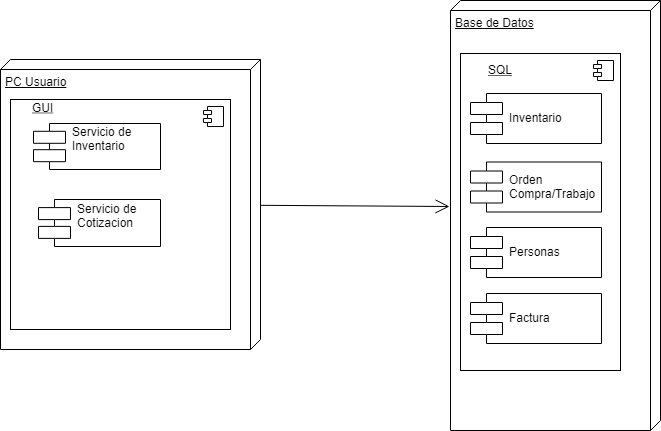

The diagram above was exported from draw.io. Its source (the exported page's mxGraphModel, read from the mxfile embedded in the PNG):
<mxGraphModel dx="971" dy="582" grid="1" gridSize="10" guides="1" tooltips="1" connect="1" arrows="1" fold="1" page="1" pageScale="1" pageWidth="827" pageHeight="1169" math="0" shadow="0">
  <root>
    <mxCell id="0" />
    <mxCell id="1" parent="0" />
    <mxCell id="lOkYt7sbtyXzVn3fZ9by-1" value="PC Usuario" style="verticalAlign=top;align=left;spacingTop=8;spacingLeft=2;spacingRight=12;shape=cube;size=10;direction=south;fontStyle=4;html=1;" parent="1" vertex="1">
      <mxGeometry x="110" y="79" width="260" height="290" as="geometry" />
    </mxCell>
    <mxCell id="lOkYt7sbtyXzVn3fZ9by-2" value="Base de Datos" style="verticalAlign=top;align=left;spacingTop=8;spacingLeft=2;spacingRight=12;shape=cube;size=10;direction=south;fontStyle=4;html=1;" parent="1" vertex="1">
      <mxGeometry x="560" y="20" width="210" height="430" as="geometry" />
    </mxCell>
    <mxCell id="jlk-_WtVFSGgciti7fXy-4" value="" style="endArrow=open;endFill=1;endSize=12;html=1;entryX=0.479;entryY=1.006;entryDx=0;entryDy=0;entryPerimeter=0;" parent="1" source="lOkYt7sbtyXzVn3fZ9by-1" target="lOkYt7sbtyXzVn3fZ9by-2" edge="1">
      <mxGeometry width="160" relative="1" as="geometry">
        <mxPoint x="10" y="370" as="sourcePoint" />
        <mxPoint x="310" y="183.44827586206895" as="targetPoint" />
      </mxGeometry>
    </mxCell>
    <mxCell id="9J5Y_ypG2InZjKdogqki-1" value="" style="html=1;" vertex="1" parent="1">
      <mxGeometry x="120" y="119" width="220" height="230" as="geometry" />
    </mxCell>
    <mxCell id="9J5Y_ypG2InZjKdogqki-2" value="" style="shape=component;jettyWidth=8;jettyHeight=4;" vertex="1" parent="9J5Y_ypG2InZjKdogqki-1">
      <mxGeometry x="1" width="20" height="20" relative="1" as="geometry">
        <mxPoint x="-27" y="7" as="offset" />
      </mxGeometry>
    </mxCell>
    <mxCell id="lOkYt7sbtyXzVn3fZ9by-5" value="Servicio de&#10;Inventario&#10;" style="shape=component;align=left;spacingLeft=36;" parent="9J5Y_ypG2InZjKdogqki-1" vertex="1">
      <mxGeometry x="23" y="24" width="127" height="46" as="geometry" />
    </mxCell>
    <mxCell id="9J5Y_ypG2InZjKdogqki-5" value="GUI" style="text;align=center;fontStyle=4;verticalAlign=middle;spacingLeft=3;spacingRight=3;strokeColor=none;rotatable=0;points=[[0,0.5],[1,0.5]];portConstraint=eastwest;" vertex="1" parent="9J5Y_ypG2InZjKdogqki-1">
      <mxGeometry width="65.18518518518518" height="17.58823529411765" as="geometry" />
    </mxCell>
    <mxCell id="lOkYt7sbtyXzVn3fZ9by-4" value="Servicio de &#10;Cotizacion&#10;" style="shape=component;align=left;spacingLeft=36;" parent="9J5Y_ypG2InZjKdogqki-1" vertex="1">
      <mxGeometry x="28" y="100" width="122" height="47" as="geometry" />
    </mxCell>
    <mxCell id="9J5Y_ypG2InZjKdogqki-8" value="" style="html=1;" vertex="1" parent="1">
      <mxGeometry x="570" y="73" width="160" height="317" as="geometry" />
    </mxCell>
    <mxCell id="9J5Y_ypG2InZjKdogqki-9" value="" style="shape=component;jettyWidth=8;jettyHeight=4;" vertex="1" parent="9J5Y_ypG2InZjKdogqki-8">
      <mxGeometry x="1" width="20" height="20" relative="1" as="geometry">
        <mxPoint x="-27" y="7" as="offset" />
      </mxGeometry>
    </mxCell>
    <mxCell id="gt2XVmCAU0yGpz5ijdg0-1" value="Inventario" style="shape=component;align=left;spacingLeft=36;" vertex="1" parent="9J5Y_ypG2InZjKdogqki-8">
      <mxGeometry x="10" y="40" width="131" height="50" as="geometry" />
    </mxCell>
    <mxCell id="gt2XVmCAU0yGpz5ijdg0-2" value="Orden &#10;Compra/Trabajo" style="shape=component;align=left;spacingLeft=36;" vertex="1" parent="9J5Y_ypG2InZjKdogqki-8">
      <mxGeometry x="10" y="108.5" width="131" height="50" as="geometry" />
    </mxCell>
    <mxCell id="gt2XVmCAU0yGpz5ijdg0-3" value="Personas" style="shape=component;align=left;spacingLeft=36;" vertex="1" parent="9J5Y_ypG2InZjKdogqki-8">
      <mxGeometry x="10" y="174" width="131" height="50" as="geometry" />
    </mxCell>
    <mxCell id="9J5Y_ypG2InZjKdogqki-10" value="SQL" style="text;align=center;fontStyle=4;verticalAlign=middle;spacingLeft=3;spacingRight=3;strokeColor=none;rotatable=0;points=[[0,0.5],[1,0.5]];portConstraint=eastwest;" vertex="1" parent="9J5Y_ypG2InZjKdogqki-8">
      <mxGeometry y="1.2334630350194553" width="80" height="32.070038910505836" as="geometry" />
    </mxCell>
    <mxCell id="9J5Y_ypG2InZjKdogqki-11" value="Factura" style="shape=component;align=left;spacingLeft=36;" vertex="1" parent="9J5Y_ypG2InZjKdogqki-8">
      <mxGeometry x="10" y="240" width="131" height="50" as="geometry" />
    </mxCell>
  </root>
</mxGraphModel>